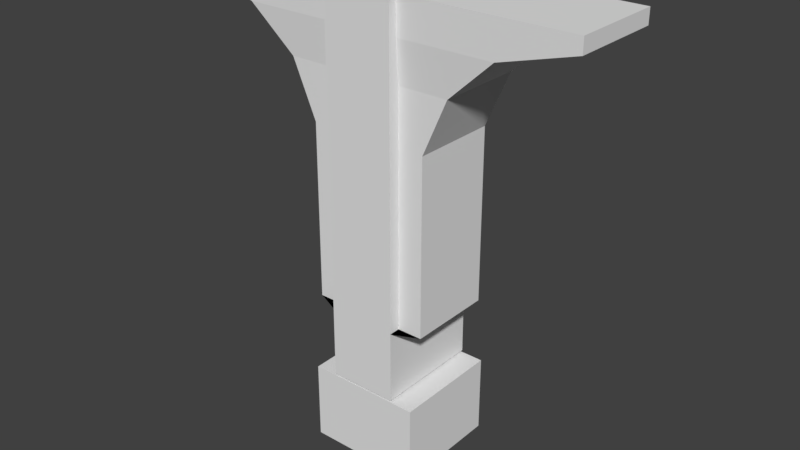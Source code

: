# Source: Column2.blend  (saved by Blender 2.78.0; exported with 4.5.12 LTS)
import bpy
from mathutils import Matrix  # noqa: F401  (used for matrix-valued properties, if any)

bpy.ops.wm.read_factory_settings(use_empty=True)
scene = bpy.context.scene
scene.name = 'Scene'

# ---- collections
col_collection_1 = bpy.data.collections.new('Collection 1'); scene.collection.children.link(col_collection_1)

# ---- world
world_world = bpy.data.worlds.new('World'); scene.world = world_world
world_world.color = (0.05088, 0.05088, 0.05088)
world_world.use_sun_shadow = False
world_world.sun_shadow_jitter_overblur = 0.0
world_world.cycles.sampling_method = 'MANUAL'

# ---- meshes
me_plane_001 = bpy.data.meshes.new('Plane.001')
me_plane_001.from_pydata([(-0.4864, 0.4629, 0.01206), (0.4855, 0.4629, 0.01206), (-0.4864, 0.4628, 0.68), (0.4855, 0.4628, 0.68), (-0.2908, 0.4628, 0.6978), (0.291, 0.4628, 0.6978), (-0.2908, 0.4627, 3.886), (0.291, 0.4627, 3.886), (-0.2908, 0.4628, 1.309), (0.291, 0.4628, 1.309), (-0.5039, 0.3664, 1.309), (0.5041, 0.3664, 1.309), (-0.5039, 0.3664, 1.746), (0.5041, 0.3664, 1.746), (-0.5039, 0.3664, 2.357), (0.5041, 0.3664, 2.357), (-0.5039, 0.3663, 2.796), (0.5041, 0.3663, 2.796), (-0.7097, 0.3663, 3.26), (0.7099, 0.3663, 3.26), (-1.09, 0.3931, 3.606), (1.09, 0.3931, 3.606), (-1.715, 0.3931, 3.783), (1.715, 0.3931, 3.783), (-1.715, 0.3931, 3.906), (1.715, 0.3931, 3.906), (-0.4864, -0.4627, 0.01203), (0.4855, -0.4627, 0.01203), (-0.4864, -0.4627, 0.6799), (0.4855, -0.4627, 0.6799), (-0.2908, -0.4627, 0.6977), (0.291, -0.4627, 0.6977), (-0.2908, -0.4628, 3.886), (0.291, -0.4628, 3.886), (-0.2908, -0.4628, 1.309), (0.291, -0.4628, 1.309), (-0.5039, -0.3663, 1.309), (0.5041, -0.3663, 1.309), (-0.5039, -0.3663, 1.746), (0.5041, -0.3663, 1.746), (-0.5039, -0.3664, 2.357), (0.5041, -0.3664, 2.357), (-0.5039, -0.3664, 2.796), (0.5041, -0.3664, 2.796), (-0.7097, -0.3664, 3.26), (0.7099, -0.3664, 3.26), (-1.09, -0.3932, 3.606), (1.09, -0.3932, 3.606), (-1.715, -0.3932, 3.783), (1.715, -0.3932, 3.783), (-1.715, -0.3932, 3.906), (1.715, -0.3932, 3.906)], [], [(2, 1, 0), (6, 9, 8), (8, 5, 4), (10, 9, 8), (12, 11, 10), (14, 13, 12), (16, 15, 14), (18, 17, 16), (18, 21, 19), (22, 21, 20), (24, 23, 22), (27, 28, 26), (35, 32, 34), (31, 34, 30), (35, 36, 34), (37, 38, 36), (39, 40, 38), (41, 42, 40), (43, 44, 42), (45, 46, 44), (47, 48, 46), (49, 50, 48), (24, 48, 50), (11, 35, 9), (21, 45, 19), (5, 30, 4), (10, 34, 36), (20, 44, 46), (9, 33, 35), (15, 43, 41), (6, 33, 7), (14, 42, 16), (0, 28, 2), (11, 39, 37), (23, 47, 21), (8, 32, 6), (1, 26, 0), (10, 38, 12), (20, 48, 22), (5, 35, 31), (17, 45, 43), (1, 29, 27), (24, 51, 25), (16, 44, 18), (2, 29, 3), (13, 41, 39), (25, 49, 23), (4, 34, 8), (12, 40, 14), (2, 3, 1), (6, 7, 9), (8, 9, 5), (10, 11, 9), (12, 13, 11), (14, 15, 13), (16, 17, 15), (18, 19, 17), (18, 20, 21), (22, 23, 21), (24, 25, 23), (27, 29, 28), (35, 33, 32), (31, 35, 34), (35, 37, 36), (37, 39, 38), (39, 41, 40), (41, 43, 42), (43, 45, 44), (45, 47, 46), (47, 49, 48), (49, 51, 50), (24, 22, 48), (11, 37, 35), (21, 47, 45), (5, 31, 30), (10, 8, 34), (20, 18, 44), (9, 7, 33), (15, 17, 43), (6, 32, 33), (14, 40, 42), (0, 26, 28), (11, 13, 39), (23, 49, 47), (8, 34, 32), (1, 27, 26), (10, 36, 38), (20, 46, 48), (5, 9, 35), (17, 19, 45), (1, 3, 29), (24, 50, 51), (16, 42, 44), (2, 28, 29), (13, 15, 41), (25, 51, 49), (4, 30, 34), (12, 38, 40)])
_uv = me_plane_001.uv_layers.new(name='UVMap')
_uv.uv.foreach_set('vector', [0.9107, 0.5855, 0.947, 0.5606, 0.9107, 0.5606, 0.918, 0.7054, 0.9398, 0.6091, 0.918, 0.6091, 0.918, 0.6091, 0.9398, 0.5862, 0.918, 0.5862, 0.91, 0.6091, 0.9398, 0.6091, 0.918, 0.6091, 0.91, 0.6254, 0.9477, 0.6091, 0.91, 0.6091, 0.91, 0.6482, 0.9477, 0.6254, 0.91, 0.6254, 0.91, 0.6647, 0.9477, 0.6482, 0.91, 0.6482, 0.9024, 0.682, 0.9477, 0.6647, 0.91, 0.6647, 0.9024, 0.682, 0.9696, 0.6949, 0.9554, 0.682, 0.8648, 0.7015, 0.9696, 0.6949, 0.8881, 0.6949, 0.8648, 0.7061, 0.993, 0.7015, 0.8648, 0.7015, 0.947, 0.5606, 0.9107, 0.5855, 0.9107, 0.5606, 0.9398, 0.6091, 0.918, 0.7054, 0.918, 0.6091, 0.9398, 0.5862, 0.918, 0.6091, 0.918, 0.5862, 0.9398, 0.6091, 0.91, 0.6091, 0.918, 0.6091, 0.9477, 0.6091, 0.91, 0.6254, 0.91, 0.6091, 0.9477, 0.6254, 0.91, 0.6482, 0.91, 0.6254, 0.9477, 0.6482, 0.91, 0.6647, 0.91, 0.6482, 0.9477, 0.6647, 0.9024, 0.682, 0.91, 0.6647, 0.9554, 0.682, 0.8881, 0.6949, 0.9024, 0.682, 0.9696, 0.6949, 0.8648, 0.7015, 0.8881, 0.6949, 0.993, 0.7015, 0.8648, 0.7061, 0.8648, 0.7015, 0.8648, 0.7061, 0.8648, 0.7015, 0.8648, 0.7061, 0.9452, 0.6086, 0.9123, 0.6086, 0.9452, 0.6086, 0.94, 0.694, 0.918, 0.6811, 0.94, 0.6811, 0.9398, 0.5862, 0.918, 0.5862, 0.918, 0.5862, 0.9452, 0.6086, 0.9123, 0.6086, 0.9123, 0.6086, 0.94, 0.694, 0.918, 0.6811, 0.918, 0.694, 0.9398, 0.6091, 0.9398, 0.7054, 0.9398, 0.6091, 0.9394, 0.6433, 0.9181, 0.6608, 0.9181, 0.6433, 0.918, 0.7054, 0.9398, 0.7054, 0.9398, 0.7054, 0.9394, 0.6433, 0.9181, 0.6608, 0.9394, 0.6608, 0.9452, 0.5603, 0.9123, 0.5852, 0.9452, 0.5852, 0.9397, 0.6086, 0.9178, 0.6248, 0.9178, 0.6086, 0.9396, 0.7042, 0.9179, 0.6942, 0.9396, 0.6942, 0.918, 0.6091, 0.918, 0.7054, 0.918, 0.7054, 0.947, 0.5606, 0.9107, 0.5606, 0.9107, 0.5606, 0.9397, 0.6086, 0.9178, 0.6248, 0.9397, 0.6248, 0.9396, 0.6942, 0.9179, 0.7042, 0.9396, 0.7042, 0.9396, 0.5858, 0.9179, 0.6086, 0.9179, 0.5858, 0.9396, 0.6614, 0.9179, 0.6812, 0.9179, 0.6614, 0.9452, 0.5603, 0.9123, 0.5852, 0.9123, 0.5603, 0.8648, 0.7061, 0.993, 0.7061, 0.993, 0.7061, 0.9396, 0.6614, 0.9179, 0.6812, 0.9396, 0.6812, 0.9452, 0.5852, 0.9123, 0.5852, 0.9452, 0.5852, 0.9392, 0.6258, 0.9183, 0.6429, 0.9183, 0.6258, 0.993, 0.7061, 0.993, 0.7015, 0.993, 0.7015, 0.9396, 0.5858, 0.9179, 0.6086, 0.9396, 0.6086, 0.9392, 0.6258, 0.9183, 0.6429, 0.9392, 0.6429, 0.9107, 0.5855, 0.947, 0.5855, 0.947, 0.5606, 0.918, 0.7054, 0.9398, 0.7054, 0.9398, 0.6091, 0.918, 0.6091, 0.9398, 0.6091, 0.9398, 0.5862, 0.91, 0.6091, 0.9477, 0.6091, 0.9398, 0.6091, 0.91, 0.6254, 0.9477, 0.6254, 0.9477, 0.6091, 0.91, 0.6482, 0.9477, 0.6482, 0.9477, 0.6254, 0.91, 0.6647, 0.9477, 0.6647, 0.9477, 0.6482, 0.9024, 0.682, 0.9554, 0.682, 0.9477, 0.6647, 0.9024, 0.682, 0.8881, 0.6949, 0.9696, 0.6949, 0.8648, 0.7015, 0.993, 0.7015, 0.9696, 0.6949, 0.8648, 0.7061, 0.993, 0.7061, 0.993, 0.7015, 0.947, 0.5606, 0.947, 0.5855, 0.9107, 0.5855, 0.9398, 0.6091, 0.9398, 0.7054, 0.918, 0.7054, 0.9398, 0.5862, 0.9398, 0.6091, 0.918, 0.6091, 0.9398, 0.6091, 0.9477, 0.6091, 0.91, 0.6091, 0.9477, 0.6091, 0.9477, 0.6254, 0.91, 0.6254, 0.9477, 0.6254, 0.9477, 0.6482, 0.91, 0.6482, 0.9477, 0.6482, 0.9477, 0.6647, 0.91, 0.6647, 0.9477, 0.6647, 0.9554, 0.682, 0.9024, 0.682, 0.9554, 0.682, 0.9696, 0.6949, 0.8881, 0.6949, 0.9696, 0.6949, 0.993, 0.7015, 0.8648, 0.7015, 0.993, 0.7015, 0.993, 0.7061, 0.8648, 0.7061, 0.8648, 0.7061, 0.8648, 0.7015, 0.8648, 0.7015, 0.9452, 0.6086, 0.9123, 0.6086, 0.9123, 0.6086, 0.94, 0.694, 0.918, 0.694, 0.918, 0.6811, 0.9398, 0.5862, 0.9398, 0.5862, 0.918, 0.5862, 0.9452, 0.6086, 0.9452, 0.6086, 0.9123, 0.6086, 0.94, 0.694, 0.94, 0.6811, 0.918, 0.6811, 0.9398, 0.6091, 0.9398, 0.7054, 0.9398, 0.7054, 0.9394, 0.6433, 0.9394, 0.6608, 0.9181, 0.6608, 0.918, 0.7054, 0.918, 0.7054, 0.9398, 0.7054, 0.9394, 0.6433, 0.9181, 0.6433, 0.9181, 0.6608, 0.9452, 0.5603, 0.9123, 0.5603, 0.9123, 0.5852, 0.9397, 0.6086, 0.9397, 0.6248, 0.9178, 0.6248, 0.9396, 0.7042, 0.9179, 0.7042, 0.9179, 0.6942, 0.918, 0.6091, 0.918, 0.6091, 0.918, 0.7054, 0.947, 0.5606, 0.947, 0.5606, 0.9107, 0.5606, 0.9397, 0.6086, 0.9178, 0.6086, 0.9178, 0.6248, 0.9396, 0.6942, 0.9179, 0.6942, 0.9179, 0.7042, 0.9396, 0.5858, 0.9396, 0.6086, 0.9179, 0.6086, 0.9396, 0.6614, 0.9396, 0.6812, 0.9179, 0.6812, 0.9452, 0.5603, 0.9452, 0.5852, 0.9123, 0.5852, 0.8648, 0.7061, 0.8648, 0.7061, 0.993, 0.7061, 0.9396, 0.6614, 0.9179, 0.6614, 0.9179, 0.6812, 0.9452, 0.5852, 0.9123, 0.5852, 0.9123, 0.5852, 0.9392, 0.6258, 0.9392, 0.6429, 0.9183, 0.6429, 0.993, 0.7061, 0.993, 0.7061, 0.993, 0.7015, 0.9396, 0.5858, 0.9179, 0.5858, 0.9179, 0.6086, 0.9392, 0.6258, 0.9183, 0.6258, 0.9183, 0.6429])
me_plane_001.use_remesh_preserve_volume = False
me_plane_001.use_remesh_preserve_attributes = False
me_plane_001.use_mirror_vertex_groups = False
me_plane_001.update()

# ---- objects
ob_plane = bpy.data.objects.new('Plane', me_plane_001)

# ---- transforms, parenting, visibility, modifiers, constraints
ob_plane.location = (0.0, 0.0, 0.0)
ob_plane.lineart.crease_threshold = 0.0

# ---- collection membership
col_collection_1.objects.link(ob_plane)

# ---- scene / render settings (as saved in the file)
scene.frame_start = 1; scene.frame_end = 250; scene.frame_set(0)
scene.render.engine = 'BLENDER_EEVEE_NEXT'
scene.render.resolution_percentage = 50
scene.render.fps = 25
scene.render.dither_intensity = 0.0
scene.cycles.use_denoising = False
scene.cycles.samples = 128
scene.cycles.sampling_pattern = 'TABULATED_SOBOL'
scene.cycles.light_sampling_threshold = 0.0
scene.cycles.use_adaptive_sampling = False
scene.cycles.use_light_tree = False
scene.cycles.blur_glossy = 0.0
scene.cycles.sample_clamp_indirect = 0.0
scene.view_settings.view_transform = 'Standard'
bpy.context.view_layer.update()

# ---- added for rendering (the .blend has no active camera and no usable light): camera, sun
cam_auto = bpy.data.cameras.new('AutoCamera')
cam_auto.lens = 50.0
cam_auto.sensor_width = 36.0
cam_auto.clip_end = 1000.0
ob_auto_camera = bpy.data.objects.new('AutoCamera', cam_auto)
scene.collection.objects.link(ob_auto_camera)
ob_auto_camera.location = (4.87652, -5.85172, 5.85995)
ob_auto_camera.rotation_euler = (1.09748, -7.21219e-08, 0.694738)
scene.camera = ob_auto_camera
light_auto_sun = bpy.data.lights.new('AutoSun', 'SUN')
light_auto_sun.energy = 3.0
light_auto_sun.angle = 0.0523599
ob_auto_sun = bpy.data.objects.new('AutoSun', light_auto_sun)
scene.collection.objects.link(ob_auto_sun)
ob_auto_sun.rotation_euler = (0.872665, 0.174533, 0.523599)
bpy.context.view_layer.update()
